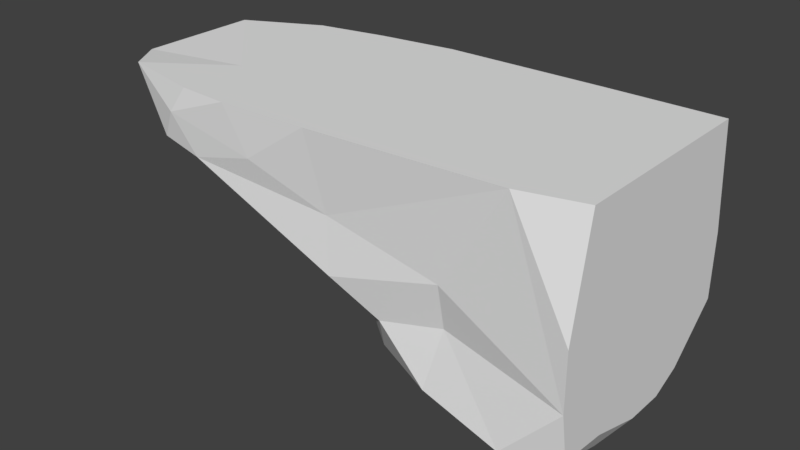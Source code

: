 # Source: Tile_Ground__Border.blend  (saved by Blender 2.78.0; exported with 4.5.12 LTS)
import bpy
from mathutils import Matrix  # noqa: F401  (used for matrix-valued properties, if any)

bpy.ops.wm.read_factory_settings(use_empty=True)
scene = bpy.context.scene
scene.name = 'Scene'

# ---- collections
col_collection_1 = bpy.data.collections.new('Collection 1'); scene.collection.children.link(col_collection_1)

# ---- world
world_world = bpy.data.worlds.new('World'); scene.world = world_world
world_world.color = (0.05088, 0.05088, 0.05088)
world_world.use_sun_shadow = False
world_world.sun_shadow_jitter_overblur = 0.0
world_world.cycles.sampling_method = 'MANUAL'

# ---- meshes
me_cube = bpy.data.meshes.new('Cube')
me_cube.from_pydata([(-1.436, -1.024, 0.05563), (-2.545, -1.108, 1.077), (1.008, -0.8662, 1.077), (1.008, 0.998, 1.077), (-0.3571, 0.9919, -0.6525), (-0.189, -1.045, -0.7472), (-1.259, -1.111, 1.077), (-1.747, 0.6438, -0.1436), (-2.154, 0.4443, -0.3732), (-2.216, 0.1488, -0.3327), (-2.317, -0.2891, 0.01133), (-1.461, -0.383, -0.3011), (-2.588, -0.4646, 1.077), (-2.5, 0.2256, 1.077), (-2.22, 0.8934, 1.077), (1.008, -0.5121, -0.8851), (1.008, -0.009837, -1.03), (1.008, 0.3604, -1.033), (1.008, 0.6337, -0.9095), (1.008, -0.3205, 1.077), (-0.2436, 0.5881, -1.331), (-0.3447, -0.2192, -1.184), (-0.3011, -0.4893, -0.9835), (0.536, -1.105, -0.9123), (1.008, -0.9673, -0.8465), (0.7692, 0.9915, -0.9353), (0.5753, 1.11, -0.8831), (0.4646, -1.007, 1.077), (0.5121, 0.8576, -1.147), (0.5179, 0.6273, -1.402), (0.5688, 0.1779, -1.251), (0.1537, -0.1225, -1.086), (0.8256, -0.2176, -1.252), (0.6541, -0.2503, -1.339), (0.1441, -0.4978, -0.8717), (0.5722, -0.9513, -1.075), (0.0891, -0.9584, -0.9294), (-0.993, 0.9873, -0.5362), (-1.511, 0.9855, 1.077), (-0.04785, 0.9997, 1.077), (-0.9184, -0.8554, -0.2055), (-0.6495, -0.9901, -0.3577), (-0.7215, 0.7928, -0.9301), (-1.109, 0.8329, -0.8168), (-1.269, 0.6097, -0.8344), (-1.763, 0.4638, -0.563), (-0.9822, 0.1371, -0.9662), (-1.576, 0.1234, -0.8568), (-1.853, 0.1569, -0.5394), (-1.308, -0.2388, -0.6307), (-0.7742, -0.5209, -0.8091), (-0.7616, -0.8066, -0.7095), (-1.378, -0.5446, -0.07657), (-2.039, -0.02503, 1.077), (-2.081, -1.136, 1.077), (-2.521, 0.8504, 0.7432), (-2.386, 0.8391, 0.4309), (-1.62, 0.9639, -0.06172), (1.008, 1.105, 0.1015), (1.008, 1.102, -0.4922), (1.008, -1.049, 0.1078), (1.008, -1.046, -0.4087), (-0.06861, 1.027, 0.1111), (-0.4577, 0.8951, -0.3208), (1.008, 0.5577, -0.4634), (1.008, -0.1423, -0.4678), (1.008, -0.7935, -0.5276), (-3.306, -0.948, 1.077), (-2.827, -1.1, 0.5958), (-2.084, -0.6269, 0.199), (-3.591, -0.5806, 1.036), (-3.366, -0.528, 0.4664), (-3.377, -0.07422, 0.4295), (-3.51, 0.4401, 1.077), (-3.341, 0.3043, 0.401), (-2.512, 0.1427, 0.05939), (-2.838, 0.7752, 1.077), (-2.598, 0.5037, 0.1919), (-2.85, 0.7394, 0.4799), (-0.09536, -1.002, 0.1619), (-0.08275, -0.9361, -0.2295), (0.3477, 1.008, 0.1312), (0.08871, 1.128, -0.7563), (0.7418, 1.187, -0.562), (-2.232, 0.9016, 0.6522), (-1.24, 1.046, 0.6881), (-1.294, 1.068, 0.314), (-0.711, 1.006, 0.1925), (-0.7985, 1.008, -0.2775), (-1.062, -1.087, -0.08339), (-1.835, -1.131, 0.6778), (-1.11, -1.044, 0.3962), (-2.692, -1.142, 0.85), (-2.434, -1.128, 0.5245)], [], [(14, 55, 76), (27, 6, 91), (42, 20, 44), (21, 49, 46), (59, 18, 25), (32, 15, 24), (19, 65, 3), (92, 1, 67), (3, 81, 39), (12, 73, 70), (31, 33, 34), (29, 30, 31), (26, 28, 82), (60, 27, 61), (2, 19, 27), (35, 24, 23), (6, 38, 53), (6, 27, 39), (12, 54, 6), (39, 27, 19), (53, 12, 6), (6, 39, 38), (3, 39, 19), (51, 52, 11), (46, 49, 47), (44, 46, 47), (43, 44, 45), (38, 85, 84), (51, 41, 40), (14, 53, 38), (91, 6, 90), (89, 40, 41), (79, 89, 41), (91, 89, 79), (37, 88, 4), (86, 87, 88), (85, 87, 86), (82, 81, 83), (62, 81, 82), (79, 80, 61), (61, 23, 24), (8, 77, 7), (76, 78, 74), (75, 74, 77), (72, 74, 75), (71, 72, 10), (71, 70, 72), (0, 69, 52), (19, 60, 65), (2, 60, 19), (60, 61, 66), (65, 64, 3), (17, 64, 16), (18, 64, 17), (58, 3, 64), (59, 64, 18), (65, 60, 66), (85, 62, 87), (80, 79, 41), (89, 0, 40), (93, 0, 89), (64, 59, 58), (83, 59, 25), (5, 51, 36), (92, 54, 1), (46, 20, 21), (42, 4, 20), (50, 21, 22), (51, 22, 36), (67, 12, 70), (14, 13, 53), (13, 12, 53), (12, 1, 54), (32, 16, 15), (73, 13, 76), (35, 34, 33), (13, 14, 76), (22, 34, 36), (35, 32, 24), (22, 31, 34), (32, 30, 16), (30, 33, 31), (31, 20, 29), (30, 17, 16), (20, 28, 29), (29, 18, 17), (28, 25, 18), (82, 28, 4), (23, 36, 35), (60, 2, 27), (10, 48, 11), (49, 51, 11), (49, 50, 51), (49, 48, 47), (48, 8, 45), (47, 45, 44), (45, 7, 43), (43, 57, 37), (43, 42, 44), (42, 37, 4), (84, 14, 38), (54, 90, 6), (38, 39, 85), (52, 40, 0), (52, 51, 40), (93, 90, 92), (91, 93, 89), (86, 84, 85), (37, 86, 88), (37, 57, 86), (57, 56, 86), (83, 26, 82), (56, 55, 84), (82, 63, 62), (62, 39, 81), (23, 80, 5), (85, 39, 62), (8, 75, 77), (61, 27, 79), (74, 78, 77), (75, 10, 72), (74, 73, 76), (73, 72, 70), (11, 69, 10), (10, 68, 71), (71, 67, 70), (69, 93, 68), (68, 92, 67), (15, 65, 66), (63, 87, 62), (64, 65, 16), (4, 88, 63), (24, 66, 61), (80, 41, 5), (79, 27, 91), (58, 83, 81), (56, 77, 78), (7, 77, 57), (55, 78, 76), (3, 58, 81), (5, 41, 51), (46, 44, 20), (50, 49, 21), (51, 50, 22), (67, 1, 12), (73, 12, 13), (35, 36, 34), (35, 33, 32), (22, 21, 31), (32, 33, 30), (31, 21, 20), (30, 29, 17), (20, 4, 28), (29, 28, 18), (28, 26, 25), (23, 5, 36), (10, 9, 48), (49, 11, 48), (48, 9, 8), (47, 48, 45), (45, 8, 7), (43, 7, 57), (42, 43, 37), (84, 55, 14), (54, 92, 90), (93, 91, 90), (86, 56, 84), (83, 25, 26), (82, 4, 63), (23, 61, 80), (8, 9, 75), (75, 9, 10), (73, 74, 72), (11, 52, 69), (10, 69, 68), (71, 68, 67), (69, 0, 93), (68, 93, 92), (15, 16, 65), (63, 88, 87), (24, 15, 66), (58, 59, 83), (56, 57, 77), (55, 56, 78)])
_uv = me_cube.uv_layers.new(name='UVMap')
_uv.uv.foreach_set('vector', [0.2856, 0.1163, 0.2771, 0.1146, 0.2786, 0.1048, 0.228, 0.1631, 0.2236, 0.1331, 0.2342, 0.1361, 0.5218, 0.3485, 0.5299, 0.3353, 0.5264, 0.3622, 0.5474, 0.3402, 0.5491, 0.3666, 0.5388, 0.3554, 0.5126, 0.2984, 0.5286, 0.3038, 0.5192, 0.3106, 0.5509, 0.3135, 0.5605, 0.3066, 0.5717, 0.31, 0.237, 0.07941, 0.2482, 0.03419, 0.282, 0.07893, 0.2343, 0.1109, 0.2297, 0.1116, 0.2338, 0.1035, 0.2715, 0.1737, 0.2718, 0.1555, 0.288, 0.1579, 0.08779, 0.6708, 0.1047, 0.7133, 0.07158, 0.7089, 0.5479, 0.3288, 0.5509, 0.3177, 0.5566, 0.3305, 0.5314, 0.3195, 0.541, 0.3183, 0.5479, 0.3288, 0.5157, 0.3154, 0.524, 0.3181, 0.5113, 0.3275, 0.2437, 0.1592, 0.228, 0.1631, 0.2474, 0.1553, 0.04265, 0.5049, 0.06783, 0.5049, 0.04645, 0.53, 0.566, 0.3208, 0.5717, 0.31, 0.5707, 0.3223, 0.04646, 0.6095, 0.1389, 0.6211, 0.1026, 0.6455, 0.04646, 0.6095, 0.04645, 0.53, 0.139, 0.5536, 0.08779, 0.6708, 0.04529, 0.6474, 0.04646, 0.6095, 0.139, 0.5536, 0.04645, 0.53, 0.06783, 0.5049, 0.1026, 0.6455, 0.08779, 0.6708, 0.04646, 0.6095, 0.04646, 0.6095, 0.139, 0.5536, 0.1389, 0.6211, 0.139, 0.5049, 0.139, 0.5536, 0.06783, 0.5049, 0.563, 0.3528, 0.5626, 0.3756, 0.5552, 0.3744, 0.5388, 0.3554, 0.5491, 0.3666, 0.5376, 0.3691, 0.5264, 0.3622, 0.5388, 0.3554, 0.5376, 0.3691, 0.5208, 0.3586, 0.5264, 0.3622, 0.529, 0.3769, 0.2898, 0.1299, 0.283, 0.1355, 0.2779, 0.1198, 0.563, 0.3528, 0.5736, 0.3549, 0.5708, 0.3636, 0.139, 0.6538, 0.1026, 0.6455, 0.1389, 0.6211, 0.2342, 0.1361, 0.2236, 0.1331, 0.2326, 0.1248, 0.5772, 0.3684, 0.5708, 0.3636, 0.5736, 0.3549, 0.2389, 0.1489, 0.2406, 0.1371, 0.2439, 0.1422, 0.2342, 0.1361, 0.2406, 0.1371, 0.2389, 0.1489, 0.5121, 0.3583, 0.504, 0.355, 0.5107, 0.3404, 0.2771, 0.135, 0.2754, 0.1427, 0.27, 0.1417, 0.283, 0.1355, 0.2754, 0.1427, 0.2771, 0.135, 0.2647, 0.1497, 0.2718, 0.1555, 0.2633, 0.155, 0.2738, 0.1508, 0.2718, 0.1555, 0.2647, 0.1497, 0.2389, 0.1489, 0.2429, 0.1481, 0.2474, 0.1553, 0.5843, 0.3111, 0.5707, 0.3223, 0.5717, 0.31, 0.5298, 0.388, 0.5245, 0.4074, 0.5184, 0.3824, 0.2786, 0.1048, 0.2709, 0.1128, 0.2637, 0.1072, 0.5361, 0.404, 0.53, 0.4304, 0.5245, 0.4074, 0.5409, 0.4323, 0.53, 0.4304, 0.5361, 0.404, 0.554, 0.4333, 0.5409, 0.4323, 0.5497, 0.3991, 0.2481, 0.1069, 0.2473, 0.09589, 0.2552, 0.1069, 0.5749, 0.3791, 0.5622, 0.3959, 0.5626, 0.3756, 0.237, 0.07941, 0.222, 0.05127, 0.2482, 0.03419, 0.2211, 0.07958, 0.222, 0.05127, 0.237, 0.07941, 0.222, 0.05127, 0.2219, 0.0362, 0.2292, 0.03265, 0.2482, 0.03419, 0.2687, 0.0341, 0.282, 0.07893, 0.2627, 0.01755, 0.2687, 0.0341, 0.2519, 0.01775, 0.2707, 0.02106, 0.2687, 0.0341, 0.2627, 0.01755, 0.2848, 0.05042, 0.282, 0.07893, 0.2687, 0.0341, 0.2845, 0.03309, 0.2687, 0.0341, 0.2707, 0.02106, 0.2482, 0.03419, 0.222, 0.05127, 0.2292, 0.03265, 0.283, 0.1355, 0.2738, 0.1508, 0.2754, 0.1427, 0.2429, 0.1481, 0.2389, 0.1489, 0.2439, 0.1422, 0.5772, 0.3684, 0.5749, 0.3791, 0.5708, 0.3636, 0.5764, 0.4098, 0.5749, 0.3791, 0.5772, 0.3684, 0.2687, 0.0341, 0.2845, 0.03309, 0.2848, 0.05042, 0.2633, 0.155, 0.263, 0.1557, 0.2615, 0.1531, 0.5695, 0.3395, 0.563, 0.3528, 0.5663, 0.332, 0.2343, 0.1109, 0.2268, 0.119, 0.2297, 0.1116, 0.5388, 0.3554, 0.5299, 0.3353, 0.5474, 0.3402, 0.5218, 0.3485, 0.5107, 0.3404, 0.5299, 0.3353, 0.5558, 0.3523, 0.5474, 0.3402, 0.5549, 0.3403, 0.563, 0.3528, 0.5549, 0.3403, 0.5663, 0.332, 0.04302, 0.6902, 0.08779, 0.6708, 0.07158, 0.7089, 0.139, 0.6538, 0.1166, 0.6667, 0.1026, 0.6455, 0.1166, 0.6667, 0.08779, 0.6708, 0.1026, 0.6455, 0.08779, 0.6708, 0.04258, 0.6688, 0.04529, 0.6474, 0.5509, 0.3135, 0.5468, 0.306, 0.5605, 0.3066, 0.1047, 0.7133, 0.1166, 0.6667, 0.1329, 0.6823, 0.566, 0.3208, 0.5566, 0.3305, 0.5509, 0.3177, 0.1166, 0.6667, 0.139, 0.6538, 0.1329, 0.6823, 0.5549, 0.3403, 0.5566, 0.3305, 0.5663, 0.332, 0.566, 0.3208, 0.5509, 0.3135, 0.5717, 0.31, 0.5549, 0.3403, 0.5479, 0.3288, 0.5566, 0.3305, 0.5509, 0.3135, 0.541, 0.3183, 0.5468, 0.306, 0.541, 0.3183, 0.5509, 0.3177, 0.5479, 0.3288, 0.5479, 0.3288, 0.5299, 0.3353, 0.5314, 0.3195, 0.541, 0.3183, 0.5369, 0.3054, 0.5468, 0.306, 0.5299, 0.3353, 0.524, 0.3181, 0.5314, 0.3195, 0.5314, 0.3195, 0.5286, 0.3038, 0.5369, 0.3054, 0.524, 0.3181, 0.5192, 0.3106, 0.5286, 0.3038, 0.5113, 0.3275, 0.524, 0.3181, 0.5107, 0.3404, 0.5707, 0.3223, 0.5663, 0.332, 0.566, 0.3208, 0.2437, 0.1592, 0.2348, 0.17, 0.228, 0.1631, 0.5497, 0.3991, 0.5375, 0.3793, 0.5552, 0.3744, 0.5491, 0.3666, 0.563, 0.3528, 0.5552, 0.3744, 0.5491, 0.3666, 0.5558, 0.3523, 0.563, 0.3528, 0.5491, 0.3666, 0.5375, 0.3793, 0.5376, 0.3691, 0.5375, 0.3793, 0.5298, 0.388, 0.529, 0.3769, 0.5376, 0.3691, 0.529, 0.3769, 0.5264, 0.3622, 0.529, 0.3769, 0.5184, 0.3824, 0.5208, 0.3586, 0.5208, 0.3586, 0.509, 0.38, 0.5121, 0.3583, 0.5208, 0.3586, 0.5218, 0.3485, 0.5264, 0.3622, 0.5218, 0.3485, 0.5121, 0.3583, 0.5107, 0.3404, 0.2779, 0.1198, 0.2856, 0.1163, 0.2898, 0.1299, 0.2268, 0.119, 0.2326, 0.1248, 0.2236, 0.1331, 0.2898, 0.1299, 0.288, 0.1579, 0.283, 0.1355, 0.5626, 0.3756, 0.5708, 0.3636, 0.5749, 0.3791, 0.5626, 0.3756, 0.563, 0.3528, 0.5708, 0.3636, 0.2375, 0.1167, 0.2326, 0.1248, 0.2343, 0.1109, 0.2342, 0.1361, 0.2375, 0.1167, 0.2406, 0.1371, 0.2771, 0.135, 0.2779, 0.1198, 0.283, 0.1355, 0.2673, 0.1397, 0.2771, 0.135, 0.27, 0.1417, 0.2673, 0.1397, 0.2709, 0.1315, 0.2771, 0.135, 0.2709, 0.1315, 0.2739, 0.1191, 0.2771, 0.135, 0.5086, 0.3033, 0.5157, 0.3154, 0.5113, 0.3275, 0.2739, 0.1191, 0.2771, 0.1146, 0.2779, 0.1198, 0.2647, 0.1497, 0.2695, 0.1453, 0.2738, 0.1508, 0.2738, 0.1508, 0.288, 0.1579, 0.2718, 0.1555, 0.5707, 0.3223, 0.5837, 0.3416, 0.5695, 0.3395, 0.283, 0.1355, 0.288, 0.1579, 0.2738, 0.1508, 0.5298, 0.388, 0.5361, 0.404, 0.5245, 0.4074, 0.2474, 0.1553, 0.228, 0.1631, 0.2389, 0.1489, 0.53, 0.4304, 0.516, 0.4177, 0.5245, 0.4074, 0.5361, 0.404, 0.5497, 0.3991, 0.5409, 0.4323, 0.2637, 0.1072, 0.2627, 0.09463, 0.2786, 0.1048, 0.2627, 0.09463, 0.2552, 0.1069, 0.2473, 0.09589, 0.5552, 0.3744, 0.5622, 0.3959, 0.5497, 0.3991, 0.5497, 0.3991, 0.5739, 0.4212, 0.554, 0.4333, 0.2481, 0.1069, 0.2338, 0.1035, 0.2473, 0.09589, 0.5622, 0.3959, 0.5764, 0.4098, 0.5739, 0.4212, 0.2388, 0.111, 0.2343, 0.1109, 0.2338, 0.1035, 0.2373, 0.02213, 0.2482, 0.03419, 0.2292, 0.03265, 0.2695, 0.1453, 0.2754, 0.1427, 0.2738, 0.1508, 0.2687, 0.0341, 0.2482, 0.03419, 0.2519, 0.01775, 0.5107, 0.3404, 0.504, 0.355, 0.502, 0.3453, 0.224, 0.0234, 0.2292, 0.03265, 0.2219, 0.0362, 0.5837, 0.3416, 0.5736, 0.3549, 0.5695, 0.3395, 0.2389, 0.1489, 0.228, 0.1631, 0.2342, 0.1361, 0.2658, 0.1597, 0.2633, 0.155, 0.2718, 0.1555, 0.5111, 0.4051, 0.5245, 0.4074, 0.516, 0.4177, 0.5184, 0.3824, 0.5245, 0.4074, 0.509, 0.38, 0.2771, 0.1146, 0.2709, 0.1128, 0.2786, 0.1048, 0.2715, 0.1737, 0.2658, 0.1597, 0.2718, 0.1555, 0.5695, 0.3395, 0.5736, 0.3549, 0.563, 0.3528, 0.5388, 0.3554, 0.5264, 0.3622, 0.5299, 0.3353, 0.5558, 0.3523, 0.5491, 0.3666, 0.5474, 0.3402, 0.563, 0.3528, 0.5558, 0.3523, 0.5549, 0.3403, 0.04302, 0.6902, 0.04258, 0.6688, 0.08779, 0.6708, 0.1047, 0.7133, 0.08779, 0.6708, 0.1166, 0.6667, 0.566, 0.3208, 0.5663, 0.332, 0.5566, 0.3305, 0.566, 0.3208, 0.5509, 0.3177, 0.5509, 0.3135, 0.5549, 0.3403, 0.5474, 0.3402, 0.5479, 0.3288, 0.5509, 0.3135, 0.5509, 0.3177, 0.541, 0.3183, 0.5479, 0.3288, 0.5474, 0.3402, 0.5299, 0.3353, 0.541, 0.3183, 0.5314, 0.3195, 0.5369, 0.3054, 0.5299, 0.3353, 0.5107, 0.3404, 0.524, 0.3181, 0.5314, 0.3195, 0.524, 0.3181, 0.5286, 0.3038, 0.524, 0.3181, 0.5157, 0.3154, 0.5192, 0.3106, 0.5707, 0.3223, 0.5695, 0.3395, 0.5663, 0.332, 0.5497, 0.3991, 0.5369, 0.3903, 0.5375, 0.3793, 0.5491, 0.3666, 0.5552, 0.3744, 0.5375, 0.3793, 0.5375, 0.3793, 0.5369, 0.3903, 0.5298, 0.388, 0.5376, 0.3691, 0.5375, 0.3793, 0.529, 0.3769, 0.529, 0.3769, 0.5298, 0.388, 0.5184, 0.3824, 0.5208, 0.3586, 0.5184, 0.3824, 0.509, 0.38, 0.5218, 0.3485, 0.5208, 0.3586, 0.5121, 0.3583, 0.2779, 0.1198, 0.2771, 0.1146, 0.2856, 0.1163, 0.2268, 0.119, 0.2343, 0.1109, 0.2326, 0.1248, 0.2375, 0.1167, 0.2342, 0.1361, 0.2326, 0.1248, 0.2771, 0.135, 0.2739, 0.1191, 0.2779, 0.1198, 0.5086, 0.3033, 0.5192, 0.3106, 0.5157, 0.3154, 0.5113, 0.3275, 0.5107, 0.3404, 0.502, 0.3453, 0.5707, 0.3223, 0.5843, 0.3111, 0.5837, 0.3416, 0.5298, 0.388, 0.5369, 0.3903, 0.5361, 0.404, 0.5361, 0.404, 0.5369, 0.3903, 0.5497, 0.3991, 0.2627, 0.09463, 0.2637, 0.1072, 0.2552, 0.1069, 0.5552, 0.3744, 0.5626, 0.3756, 0.5622, 0.3959, 0.5497, 0.3991, 0.5622, 0.3959, 0.5739, 0.4212, 0.2481, 0.1069, 0.2388, 0.111, 0.2338, 0.1035, 0.5622, 0.3959, 0.5749, 0.3791, 0.5764, 0.4098, 0.2388, 0.111, 0.2375, 0.1167, 0.2343, 0.1109, 0.2373, 0.02213, 0.2519, 0.01775, 0.2482, 0.03419, 0.2695, 0.1453, 0.27, 0.1417, 0.2754, 0.1427, 0.224, 0.0234, 0.2373, 0.02213, 0.2292, 0.03265, 0.2658, 0.1597, 0.263, 0.1557, 0.2633, 0.155, 0.5111, 0.4051, 0.509, 0.38, 0.5245, 0.4074, 0.2771, 0.1146, 0.2739, 0.1191, 0.2709, 0.1128])
me_cube.use_remesh_preserve_volume = False
me_cube.use_remesh_preserve_attributes = False
me_cube.use_mirror_vertex_groups = False
me_cube.use_paint_bone_selection = False
me_cube.use_paint_mask = True
me_cube.update()

# ---- objects
ob_tile_ground_border = bpy.data.objects.new('Tile_Ground_Border', me_cube)

# ---- transforms, parenting, visibility, modifiers, constraints
ob_tile_ground_border.location = (0.0, 0.0, 0.0)
ob_tile_ground_border.lineart.crease_threshold = 0.0

# ---- collection membership
col_collection_1.objects.link(ob_tile_ground_border)

# ---- scene / render settings (as saved in the file)
scene.frame_start = 1; scene.frame_end = 250; scene.frame_set(1)
scene.render.engine = 'BLENDER_EEVEE_NEXT'
scene.render.resolution_percentage = 50
scene.render.dither_intensity = 0.0
scene.cycles.use_denoising = False
scene.cycles.samples = 128
scene.cycles.sampling_pattern = 'TABULATED_SOBOL'
scene.cycles.light_sampling_threshold = 0.0
scene.cycles.use_adaptive_sampling = False
scene.cycles.use_light_tree = False
scene.cycles.blur_glossy = 0.0
scene.cycles.sample_clamp_indirect = 0.0
scene.view_settings.view_transform = 'Standard'
bpy.context.view_layer.update()

# ---- added for rendering (the .blend has no active camera and no usable light): camera, sun
cam_auto = bpy.data.cameras.new('AutoCamera')
cam_auto.lens = 50.0
cam_auto.sensor_width = 36.0
cam_auto.clip_end = 1000.0
ob_auto_camera = bpy.data.objects.new('AutoCamera', cam_auto)
scene.collection.objects.link(ob_auto_camera)
ob_auto_camera.location = (4.00153, -6.32832, 4.07175)
ob_auto_camera.rotation_euler = (1.09748, -7.21219e-08, 0.694738)
scene.camera = ob_auto_camera
light_auto_sun = bpy.data.lights.new('AutoSun', 'SUN')
light_auto_sun.energy = 3.0
light_auto_sun.angle = 0.0523599
ob_auto_sun = bpy.data.objects.new('AutoSun', light_auto_sun)
scene.collection.objects.link(ob_auto_sun)
ob_auto_sun.rotation_euler = (0.872665, 0.174533, 0.523599)
bpy.context.view_layer.update()
